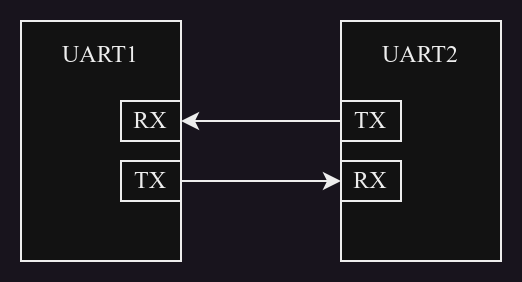

The diagram above was exported from draw.io. Its source (the exported page's mxGraphModel, read from the mxfile embedded in the PNG):
<mxGraphModel dx="1434" dy="835" grid="1" gridSize="10" guides="1" tooltips="1" connect="1" arrows="1" fold="1" page="1" pageScale="1" pageWidth="827" pageHeight="1169" math="0" shadow="0">
  <root>
    <mxCell id="0" />
    <mxCell id="1" parent="0" />
    <mxCell id="WnI3qK_31gTjP33_6Msq-1" value="UART1&lt;br&gt;&lt;br&gt;&lt;br&gt;&lt;br&gt;&lt;br&gt;&lt;br&gt;&lt;br&gt;" style="rounded=0;whiteSpace=wrap;html=1;fontFamily=Times New Roman;" parent="1" vertex="1">
      <mxGeometry x="280" y="320" width="80" height="120" as="geometry" />
    </mxCell>
    <mxCell id="WnI3qK_31gTjP33_6Msq-4" value="UART2&lt;br&gt;&lt;br&gt;&lt;br&gt;&lt;br&gt;&lt;br&gt;&lt;br&gt;&lt;br&gt;" style="rounded=0;whiteSpace=wrap;html=1;fontFamily=Times New Roman;" parent="1" vertex="1">
      <mxGeometry x="440" y="320" width="80" height="120" as="geometry" />
    </mxCell>
    <mxCell id="WnI3qK_31gTjP33_6Msq-7" value="RX" style="rounded=0;whiteSpace=wrap;html=1;strokeColor=default;fontFamily=Times New Roman;fontSize=12;fontColor=default;fillColor=default;" parent="1" vertex="1">
      <mxGeometry x="330" y="360" width="30" height="20" as="geometry" />
    </mxCell>
    <mxCell id="WnI3qK_31gTjP33_6Msq-14" style="edgeStyle=orthogonalEdgeStyle;rounded=0;orthogonalLoop=1;jettySize=auto;html=1;fontFamily=Times New Roman;fontSize=12;fontColor=default;" parent="1" source="WnI3qK_31gTjP33_6Msq-8" target="WnI3qK_31gTjP33_6Msq-10" edge="1">
      <mxGeometry relative="1" as="geometry" />
    </mxCell>
    <mxCell id="WnI3qK_31gTjP33_6Msq-8" value="TX" style="rounded=0;whiteSpace=wrap;html=1;strokeColor=default;fontFamily=Times New Roman;fontSize=12;fontColor=default;fillColor=default;" parent="1" vertex="1">
      <mxGeometry x="330" y="390" width="30" height="20" as="geometry" />
    </mxCell>
    <mxCell id="WnI3qK_31gTjP33_6Msq-13" style="edgeStyle=orthogonalEdgeStyle;rounded=0;orthogonalLoop=1;jettySize=auto;html=1;fontFamily=Times New Roman;fontSize=12;fontColor=default;" parent="1" source="WnI3qK_31gTjP33_6Msq-9" target="WnI3qK_31gTjP33_6Msq-7" edge="1">
      <mxGeometry relative="1" as="geometry" />
    </mxCell>
    <mxCell id="WnI3qK_31gTjP33_6Msq-9" value="TX" style="rounded=0;whiteSpace=wrap;html=1;strokeColor=default;fontFamily=Times New Roman;fontSize=12;fontColor=default;fillColor=default;" parent="1" vertex="1">
      <mxGeometry x="440" y="360" width="30" height="20" as="geometry" />
    </mxCell>
    <mxCell id="WnI3qK_31gTjP33_6Msq-10" value="RX" style="rounded=0;whiteSpace=wrap;html=1;strokeColor=default;fontFamily=Times New Roman;fontSize=12;fontColor=default;fillColor=default;" parent="1" vertex="1">
      <mxGeometry x="440" y="390" width="30" height="20" as="geometry" />
    </mxCell>
  </root>
</mxGraphModel>